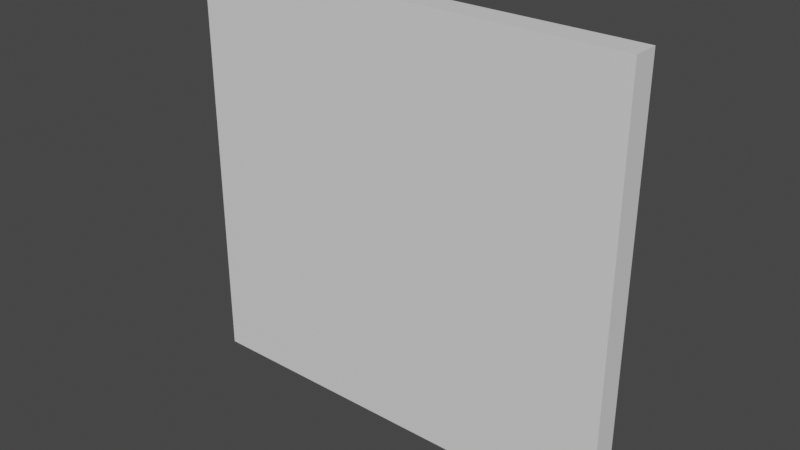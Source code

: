 # Source: 00wall.blend  (saved by Blender 3.3.6; exported with 4.5.12 LTS)
import bpy
from mathutils import Matrix  # noqa: F401  (used for matrix-valued properties, if any)

bpy.ops.wm.read_factory_settings(use_empty=True)
scene = bpy.context.scene
scene.name = 'Scene'

# ---- collections
col_collection = bpy.data.collections.new('Collection'); scene.collection.children.link(col_collection)

# ---- materials (node trees are filled in below, after node groups)
mat_mat1 = bpy.data.materials.new('mat1')
mat_mat1.alpha_threshold = 0.0
mat_mat1.use_transparent_shadow = False
mat_mat1.roughness = 0.5
mat_mat1.line_color = (0.0, 0.0, 0.0, 1.0)

# ---- node groups
ng_auto_smooth = bpy.data.node_groups.new('Auto Smooth', 'GeometryNodeTree')
_s = ng_auto_smooth.interface.new_socket(name='Geometry', in_out='OUTPUT', socket_type='NodeSocketGeometry')
_s = ng_auto_smooth.interface.new_socket(name='Geometry', in_out='INPUT', socket_type='NodeSocketGeometry')
_s = ng_auto_smooth.interface.new_socket(name='Angle', in_out='INPUT', socket_type='NodeSocketFloat')
_s.subtype = 'ANGLE'
_s.min_value = 0.0
_s.max_value = 3.142
ng_auto_smooth.is_modifier = True
_N = ng_auto_smooth.nodes; _L = ng_auto_smooth.links
n0 = _N.new('NodeGroupOutput'); n0.name = 'Group Output'; n0.location = (480, -100)
n1 = _N.new('NodeGroupInput'); n1.name = 'Group Input'; n1.location = (-420, -300)
n2 = _N.new('NodeGroupInput'); n2.name = 'Group Input.001'; n2.location = (-60, -100)
n3 = _N.new('GeometryNodeSetShadeSmooth'); n3.name = 'Set Shade Smooth'; n3.location = (120, -100)
n3.domain = 'EDGE'
n4 = _N.new('GeometryNodeSetShadeSmooth'); n4.name = 'Set Shade Smooth.001'; n4.location = (300, -100)
n5 = _N.new('GeometryNodeInputMeshEdgeAngle'); n5.name = 'Edge Angle'; n5.location = (-420, -220)
n6 = _N.new('GeometryNodeInputEdgeSmooth'); n6.name = 'Is Edge Smooth'; n6.location = (-60, -160)
n7 = _N.new('GeometryNodeInputShadeSmooth'); n7.name = 'Is Face Smooth'; n7.location = (-240, -340)
n8 = _N.new('FunctionNodeBooleanMath'); n8.name = 'Boolean Math'; n8.location = (-60, -220)
n9 = _N.new('FunctionNodeCompare'); n9.name = 'Compare'; n9.location = (-240, -180)
n9.operation = 'LESS_EQUAL'
_L.new(n5.outputs[0], n9.inputs[0])
_L.new(n4.outputs[0], n0.inputs[0])
_L.new(n1.outputs[1], n9.inputs[1])
_L.new(n9.outputs[0], n8.inputs[0])
_L.new(n7.outputs[0], n8.inputs[1])
_L.new(n2.outputs[0], n3.inputs[0])
_L.new(n6.outputs[0], n3.inputs[1])
_L.new(n3.outputs[0], n4.inputs[0])
_L.new(n8.outputs[0], n3.inputs[2])
n0.is_active_output = True

# ---- material node trees
mat_mat1.use_nodes = True; mat_mat1.node_tree.nodes.clear()
_N = mat_mat1.node_tree.nodes; _L = mat_mat1.node_tree.links
n0 = _N.new('ShaderNodeOutputMaterial'); n0.name = 'Material Output'; n0.location = (300, 300)
n1 = _N.new('ShaderNodeBsdfPrincipled'); n1.name = 'Principled BSDF'; n1.location = (10, 300)
n1.distribution = 'GGX'
n1.subsurface_method = 'RANDOM_WALK_SKIN'
n1.inputs[3].default_value = 1.45
n1.inputs[27].default_value = (0.0, 0.0, 0.0, 1.0)
n1.inputs[28].default_value = 1.0
_L.new(n1.outputs[0], n0.inputs[0])
n0.is_active_output = True

# ---- world
world_world = bpy.data.worlds.new('World'); scene.world = world_world
world_world.use_nodes = True; world_world.node_tree.nodes.clear()
_N = world_world.node_tree.nodes; _L = world_world.node_tree.links
n0 = _N.new('ShaderNodeOutputWorld'); n0.name = 'World Output'; n0.location = (300, 300)
n1 = _N.new('ShaderNodeBackground'); n1.name = 'Background'; n1.location = (10, 300)
n1.inputs[0].default_value = (0.05088, 0.05088, 0.05088, 1.0)
_L.new(n1.outputs[0], n0.inputs[0])
n0.is_active_output = True
world_world.color = (0.05088, 0.05088, 0.05088)
world_world.use_sun_shadow = False
world_world.sun_shadow_jitter_overblur = 0.0

# ---- meshes
me_cube_002 = bpy.data.meshes.new('Cube.002')
me_cube_002.from_pydata([(0.425, 1.453e-07, 0.0), (0.425, 0.05, 0.0), (-0.425, -1.453e-07, 0.0), (-0.425, 0.05, 0.0), (0.425, 5.96e-08, 0.8), (0.425, 0.05, 0.8), (-0.425, -2.347e-07, 0.8), (-0.425, 0.05, 0.8)], [], [(0, 4, 6, 2), (3, 2, 6, 7), (7, 6, 4, 5), (5, 1, 3, 7), (1, 0, 2, 3), (5, 4, 0, 1)])
me_cube_002.polygons.foreach_set('use_smooth', [True] * 6)
_uv = me_cube_002.uv_layers.new(name='UVMap')
_uv.uv.foreach_set('vector', [0.9444, 0.5, 0.4722, 0.5, 0.4722, 0.0, 0.9444, 2.98e-08, 0.05556, 0.5, 0.08333, 0.5, 0.08333, 0.9722, 0.05556, 0.9722, 7.451e-09, 0.5, 0.02778, 0.5, 0.02778, 1.0, 0.0, 1.0, 5.96e-08, 0.0, 0.4722, 5.96e-08, 0.4722, 0.5, 0.0, 0.5, 0.9444, 2.98e-08, 0.9722, 0.0, 0.9722, 0.5, 0.9444, 0.5, 0.05556, 0.9722, 0.02778, 0.9722, 0.02778, 0.5, 0.05556, 0.5])
me_cube_002.materials.append(mat_mat1)
me_cube_002.use_mirror_vertex_groups = False
me_cube_002.update()

# ---- objects
ob_0 = bpy.data.objects.new('0', me_cube_002)

# ---- transforms, parenting, visibility, modifiers, constraints
ob_0.location = (0.0, 0.0, 0.0)
ob_0.lock_rotations_4d = False
ob_0.empty_display_type = 'ARROWS'
ob_0.lineart.crease_threshold = 0.0
_m = ob_0.modifiers.new('Bevel', 'BEVEL')
_m.width = 0.005
_m.width_pct = 0.005
_m.segments = 5
_m.limit_method = 'WEIGHT'
_m = ob_0.modifiers.new('EdgeSplit', 'EDGE_SPLIT')
_m = ob_0.modifiers.new('Auto Smooth', 'NODES')
_m.node_group = ng_auto_smooth
_gi = [s.identifier for s in ng_auto_smooth.interface.items_tree if s.item_type == 'SOCKET' and s.in_out == 'INPUT']
_m[_gi[1]] = 0.5236  # Angle

# ---- collection membership
col_collection.objects.link(ob_0)

# ---- scene / render settings (as saved in the file)
scene.frame_start = 1; scene.frame_end = 250; scene.frame_set(1)
scene.render.engine = 'BLENDER_EEVEE_NEXT'
scene.cycles.sampling_pattern = 'TABULATED_SOBOL'
scene.cycles.use_light_tree = False
scene.view_settings.view_transform = 'Filmic'
bpy.context.view_layer.update()

# ---- added for rendering (the .blend has no active camera and no usable light): camera, sun
cam_auto = bpy.data.cameras.new('AutoCamera')
cam_auto.lens = 50.0
cam_auto.sensor_width = 36.0
cam_auto.clip_end = 1000.0
ob_auto_camera = bpy.data.objects.new('AutoCamera', cam_auto)
scene.collection.objects.link(ob_auto_camera)
ob_auto_camera.location = (1.08097, -1.27216, 1.26478)
ob_auto_camera.rotation_euler = (1.09748, -7.21219e-08, 0.694738)
scene.camera = ob_auto_camera
light_auto_sun = bpy.data.lights.new('AutoSun', 'SUN')
light_auto_sun.energy = 3.0
light_auto_sun.angle = 0.0523599
ob_auto_sun = bpy.data.objects.new('AutoSun', light_auto_sun)
scene.collection.objects.link(ob_auto_sun)
ob_auto_sun.rotation_euler = (0.872665, 0.174533, 0.523599)
bpy.context.view_layer.update()
